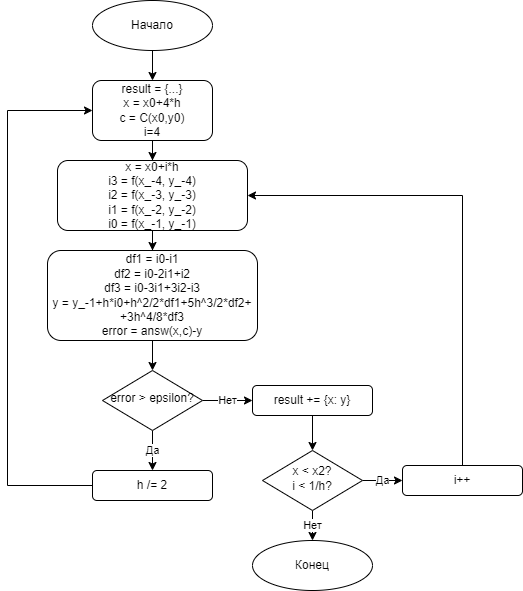

The diagram above was exported from draw.io. Its source (the exported page's mxGraphModel, read from the mxfile embedded in the PNG):
<mxGraphModel dx="1098" dy="820" grid="1" gridSize="10" guides="1" tooltips="1" connect="1" arrows="1" fold="1" page="1" pageScale="1" pageWidth="827" pageHeight="1169" math="0" shadow="0">
  <root>
    <mxCell id="WIyWlLk6GJQsqaUBKTNV-0" />
    <mxCell id="WIyWlLk6GJQsqaUBKTNV-1" parent="WIyWlLk6GJQsqaUBKTNV-0" />
    <mxCell id="n4vD3fFOSPQbCt1qds4k-6" style="edgeStyle=orthogonalEdgeStyle;rounded=0;orthogonalLoop=1;jettySize=auto;html=1;entryX=0.5;entryY=0;entryDx=0;entryDy=0;" edge="1" parent="WIyWlLk6GJQsqaUBKTNV-1" source="WIyWlLk6GJQsqaUBKTNV-3" target="n4vD3fFOSPQbCt1qds4k-1">
      <mxGeometry relative="1" as="geometry" />
    </mxCell>
    <mxCell id="WIyWlLk6GJQsqaUBKTNV-3" value="result = {...}&lt;div&gt;x = x0+4*h&lt;/div&gt;&lt;div&gt;c = C(x0,y0)&lt;/div&gt;&lt;div&gt;i=4&lt;/div&gt;" style="rounded=1;whiteSpace=wrap;html=1;fontSize=12;glass=0;strokeWidth=1;shadow=0;" parent="WIyWlLk6GJQsqaUBKTNV-1" vertex="1">
      <mxGeometry x="185" y="120" width="120" height="60" as="geometry" />
    </mxCell>
    <mxCell id="n4vD3fFOSPQbCt1qds4k-9" value="Да" style="edgeStyle=orthogonalEdgeStyle;rounded=0;orthogonalLoop=1;jettySize=auto;html=1;entryX=0.5;entryY=0;entryDx=0;entryDy=0;" edge="1" parent="WIyWlLk6GJQsqaUBKTNV-1" source="WIyWlLk6GJQsqaUBKTNV-6" target="n4vD3fFOSPQbCt1qds4k-4">
      <mxGeometry relative="1" as="geometry" />
    </mxCell>
    <mxCell id="n4vD3fFOSPQbCt1qds4k-24" value="Нет" style="edgeStyle=orthogonalEdgeStyle;rounded=0;orthogonalLoop=1;jettySize=auto;html=1;entryX=0;entryY=0.5;entryDx=0;entryDy=0;" edge="1" parent="WIyWlLk6GJQsqaUBKTNV-1" source="WIyWlLk6GJQsqaUBKTNV-6" target="n4vD3fFOSPQbCt1qds4k-23">
      <mxGeometry relative="1" as="geometry" />
    </mxCell>
    <mxCell id="WIyWlLk6GJQsqaUBKTNV-6" value="error &amp;gt; epsilon?" style="rhombus;whiteSpace=wrap;html=1;shadow=0;fontFamily=Helvetica;fontSize=12;align=center;strokeWidth=1;spacing=6;spacingTop=-4;" parent="WIyWlLk6GJQsqaUBKTNV-1" vertex="1">
      <mxGeometry x="195" y="410" width="100" height="60" as="geometry" />
    </mxCell>
    <mxCell id="n4vD3fFOSPQbCt1qds4k-5" style="edgeStyle=orthogonalEdgeStyle;rounded=0;orthogonalLoop=1;jettySize=auto;html=1;entryX=0.5;entryY=0;entryDx=0;entryDy=0;" edge="1" parent="WIyWlLk6GJQsqaUBKTNV-1" source="n4vD3fFOSPQbCt1qds4k-0" target="WIyWlLk6GJQsqaUBKTNV-3">
      <mxGeometry relative="1" as="geometry" />
    </mxCell>
    <mxCell id="n4vD3fFOSPQbCt1qds4k-0" value="Начало" style="ellipse;whiteSpace=wrap;html=1;" vertex="1" parent="WIyWlLk6GJQsqaUBKTNV-1">
      <mxGeometry x="185" y="40" width="120" height="50" as="geometry" />
    </mxCell>
    <mxCell id="n4vD3fFOSPQbCt1qds4k-7" style="edgeStyle=orthogonalEdgeStyle;rounded=0;orthogonalLoop=1;jettySize=auto;html=1;entryX=0.5;entryY=0;entryDx=0;entryDy=0;" edge="1" parent="WIyWlLk6GJQsqaUBKTNV-1" source="n4vD3fFOSPQbCt1qds4k-1" target="n4vD3fFOSPQbCt1qds4k-2">
      <mxGeometry relative="1" as="geometry" />
    </mxCell>
    <mxCell id="n4vD3fFOSPQbCt1qds4k-1" value="&lt;div&gt;x = x0+i*h&lt;/div&gt;&lt;div&gt;i3 = f(x_-4, y_-4)&lt;/div&gt;&lt;div&gt;i2 = f(x_-3, y_-3)&lt;br&gt;&lt;/div&gt;&lt;div&gt;i1 = f(x_-2, y_-2)&lt;br&gt;&lt;/div&gt;&lt;div&gt;i0 = f(x_-1, y_-1)&lt;br&gt;&lt;/div&gt;" style="rounded=1;whiteSpace=wrap;html=1;fontSize=12;glass=0;strokeWidth=1;shadow=0;" vertex="1" parent="WIyWlLk6GJQsqaUBKTNV-1">
      <mxGeometry x="150" y="200" width="190" height="70" as="geometry" />
    </mxCell>
    <mxCell id="n4vD3fFOSPQbCt1qds4k-21" style="edgeStyle=orthogonalEdgeStyle;rounded=0;orthogonalLoop=1;jettySize=auto;html=1;entryX=0.5;entryY=0;entryDx=0;entryDy=0;" edge="1" parent="WIyWlLk6GJQsqaUBKTNV-1" source="n4vD3fFOSPQbCt1qds4k-2" target="WIyWlLk6GJQsqaUBKTNV-6">
      <mxGeometry relative="1" as="geometry" />
    </mxCell>
    <mxCell id="n4vD3fFOSPQbCt1qds4k-2" value="df1 = i0-i1&lt;div&gt;df2 = i0-2i1+i2&lt;/div&gt;&lt;div&gt;df3 = i0-3i1+3i2-i3&lt;/div&gt;&lt;div&gt;y = y_-1+h*i0+h^2/2*df1+5h^3/2*df2+&lt;/div&gt;&lt;div&gt;+3h^4/8*df3&lt;/div&gt;&lt;div&gt;error = answ(x,c)-y&lt;/div&gt;" style="rounded=1;whiteSpace=wrap;html=1;fontSize=12;glass=0;strokeWidth=1;shadow=0;" vertex="1" parent="WIyWlLk6GJQsqaUBKTNV-1">
      <mxGeometry x="140" y="290" width="210" height="90" as="geometry" />
    </mxCell>
    <mxCell id="n4vD3fFOSPQbCt1qds4k-22" style="edgeStyle=orthogonalEdgeStyle;rounded=0;orthogonalLoop=1;jettySize=auto;html=1;entryX=0;entryY=0.5;entryDx=0;entryDy=0;" edge="1" parent="WIyWlLk6GJQsqaUBKTNV-1" source="n4vD3fFOSPQbCt1qds4k-4" target="WIyWlLk6GJQsqaUBKTNV-3">
      <mxGeometry relative="1" as="geometry">
        <Array as="points">
          <mxPoint x="100" y="525" />
          <mxPoint x="100" y="150" />
        </Array>
      </mxGeometry>
    </mxCell>
    <mxCell id="n4vD3fFOSPQbCt1qds4k-4" value="h /= 2" style="rounded=1;whiteSpace=wrap;html=1;fontSize=12;glass=0;strokeWidth=1;shadow=0;" vertex="1" parent="WIyWlLk6GJQsqaUBKTNV-1">
      <mxGeometry x="185" y="510" width="120" height="30" as="geometry" />
    </mxCell>
    <mxCell id="n4vD3fFOSPQbCt1qds4k-17" value="Да" style="edgeStyle=orthogonalEdgeStyle;rounded=0;orthogonalLoop=1;jettySize=auto;html=1;" edge="1" parent="WIyWlLk6GJQsqaUBKTNV-1" source="n4vD3fFOSPQbCt1qds4k-13" target="n4vD3fFOSPQbCt1qds4k-16">
      <mxGeometry relative="1" as="geometry" />
    </mxCell>
    <mxCell id="n4vD3fFOSPQbCt1qds4k-20" value="Нет" style="edgeStyle=orthogonalEdgeStyle;rounded=0;orthogonalLoop=1;jettySize=auto;html=1;entryX=0.5;entryY=0;entryDx=0;entryDy=0;" edge="1" parent="WIyWlLk6GJQsqaUBKTNV-1" source="n4vD3fFOSPQbCt1qds4k-13" target="n4vD3fFOSPQbCt1qds4k-19">
      <mxGeometry relative="1" as="geometry" />
    </mxCell>
    <mxCell id="n4vD3fFOSPQbCt1qds4k-13" value="x &amp;lt; x2?&lt;div&gt;i &amp;lt; 1/h?&lt;/div&gt;" style="rhombus;whiteSpace=wrap;html=1;shadow=0;fontFamily=Helvetica;fontSize=12;align=center;strokeWidth=1;spacing=6;spacingTop=-4;" vertex="1" parent="WIyWlLk6GJQsqaUBKTNV-1">
      <mxGeometry x="355" y="490" width="100" height="60" as="geometry" />
    </mxCell>
    <mxCell id="n4vD3fFOSPQbCt1qds4k-18" style="edgeStyle=orthogonalEdgeStyle;rounded=0;orthogonalLoop=1;jettySize=auto;html=1;entryX=1;entryY=0.5;entryDx=0;entryDy=0;" edge="1" parent="WIyWlLk6GJQsqaUBKTNV-1" source="n4vD3fFOSPQbCt1qds4k-16" target="n4vD3fFOSPQbCt1qds4k-1">
      <mxGeometry relative="1" as="geometry">
        <Array as="points">
          <mxPoint x="555" y="235" />
        </Array>
      </mxGeometry>
    </mxCell>
    <mxCell id="n4vD3fFOSPQbCt1qds4k-16" value="i++" style="rounded=1;whiteSpace=wrap;html=1;fontSize=12;glass=0;strokeWidth=1;shadow=0;" vertex="1" parent="WIyWlLk6GJQsqaUBKTNV-1">
      <mxGeometry x="495" y="505" width="120" height="30" as="geometry" />
    </mxCell>
    <mxCell id="n4vD3fFOSPQbCt1qds4k-19" value="Конец" style="ellipse;whiteSpace=wrap;html=1;" vertex="1" parent="WIyWlLk6GJQsqaUBKTNV-1">
      <mxGeometry x="345" y="580" width="120" height="50" as="geometry" />
    </mxCell>
    <mxCell id="n4vD3fFOSPQbCt1qds4k-25" style="edgeStyle=orthogonalEdgeStyle;rounded=0;orthogonalLoop=1;jettySize=auto;html=1;entryX=0.5;entryY=0;entryDx=0;entryDy=0;" edge="1" parent="WIyWlLk6GJQsqaUBKTNV-1" source="n4vD3fFOSPQbCt1qds4k-23" target="n4vD3fFOSPQbCt1qds4k-13">
      <mxGeometry relative="1" as="geometry" />
    </mxCell>
    <mxCell id="n4vD3fFOSPQbCt1qds4k-23" value="result += {x: y}" style="rounded=1;whiteSpace=wrap;html=1;fontSize=12;glass=0;strokeWidth=1;shadow=0;" vertex="1" parent="WIyWlLk6GJQsqaUBKTNV-1">
      <mxGeometry x="345" y="425" width="120" height="30" as="geometry" />
    </mxCell>
  </root>
</mxGraphModel>